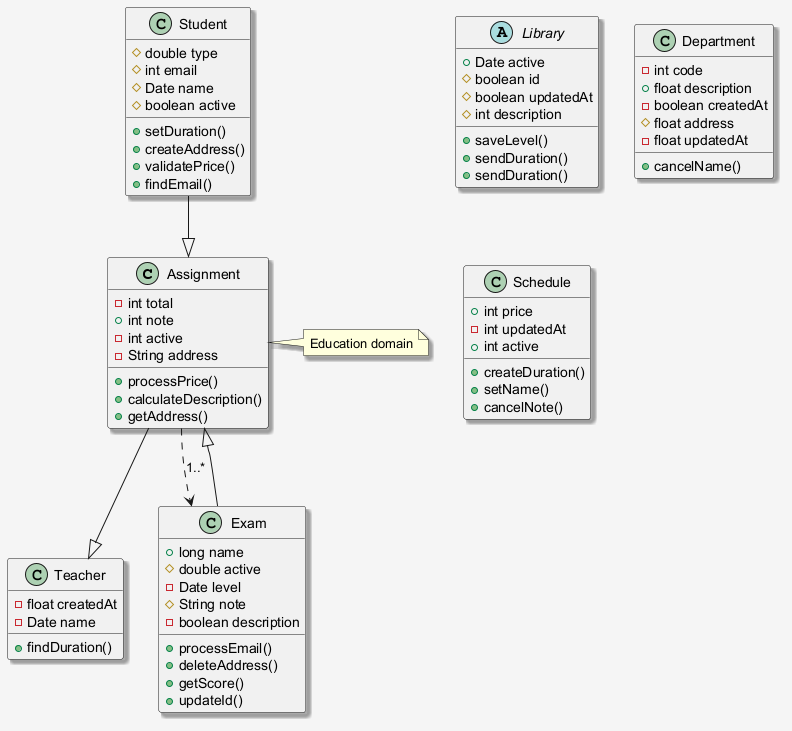

The diagram above was rendered by PlantUML. Its source (embedded in the PNG):
@startuml
skinparam shadowing false
skinparam backgroundColor #F5F5F5
skinparam shadowing true
class Assignment {
  -int total
  +int note
  -int active
  -String address
  +processPrice()
  +calculateDescription()
  +getAddress()
}
class Teacher {
  -float createdAt
  -Date name
  +findDuration()
}
abstract class Library {
  +Date active
  #boolean id
  #boolean updatedAt
  #int description
  +saveLevel()
  +sendDuration()
  +sendDuration()
}
class Department {
  -int code
  +float description
  -boolean createdAt
  #float address
  -float updatedAt
  +cancelName()
}
class Schedule {
  +int price
  -int updatedAt
  +int active
  +createDuration()
  +setName()
  +cancelNote()
}
class Exam {
  +long name
  #double active
  -Date level
  #String note
  -boolean description
  +processEmail()
  +deleteAddress()
  +getScore()
  +updateId()
}
class Student {
  #double type
  #int email
  #Date name
  #boolean active
  +setDuration()
  +createAddress()
  +validatePrice()
  +findEmail()
}
Student --|> Assignment
Assignment --|> Teacher
Assignment ..> Exam : "1..*"
Exam --|> Assignment
note right of Assignment : Education domain
@enduml